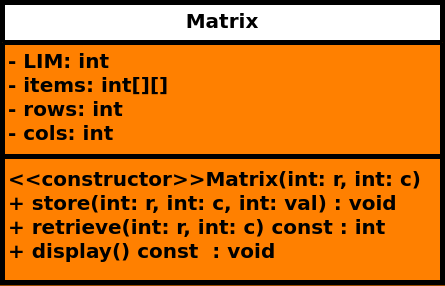

The diagram above was exported from draw.io. Its source (the exported page's mxGraphModel, read from the mxfile embedded in the PNG):
<mxGraphModel dx="1191" dy="707" grid="1" gridSize="10" guides="1" tooltips="1" connect="1" arrows="1" fold="1" page="1" pageScale="1" pageWidth="1169" pageHeight="827" background="#994C00" math="0" shadow="0">
  <root>
    <mxCell id="0" />
    <mxCell id="1" parent="0" />
    <mxCell id="4FuUIboJFUdb_MVVfVAE-1" value="&lt;font style=&quot;font-size: 20px;&quot;&gt;Matrix&lt;/font&gt;" style="swimlane;fontStyle=1;align=center;verticalAlign=top;childLayout=stackLayout;horizontal=1;startSize=40;horizontalStack=0;resizeParent=1;resizeParentMax=0;resizeLast=0;collapsible=1;marginBottom=0;whiteSpace=wrap;html=1;swimlaneFillColor=#FF8000;strokeWidth=5;" parent="1" vertex="1">
      <mxGeometry x="400" y="160" width="440" height="280" as="geometry" />
    </mxCell>
    <mxCell id="4FuUIboJFUdb_MVVfVAE-2" value="&lt;span style=&quot;font-size: 20px;&quot;&gt;&lt;b&gt;- LIM: int&lt;/b&gt;&lt;/span&gt;&lt;div&gt;&lt;span style=&quot;font-size: 20px;&quot;&gt;&lt;b&gt;- items: int[][]&lt;/b&gt;&lt;/span&gt;&lt;/div&gt;&lt;div&gt;&lt;span style=&quot;font-size: 20px;&quot;&gt;&lt;b&gt;- rows: int&lt;/b&gt;&lt;/span&gt;&lt;/div&gt;&lt;div&gt;&lt;span style=&quot;font-size: 20px;&quot;&gt;&lt;b&gt;- cols: int&lt;/b&gt;&lt;/span&gt;&lt;/div&gt;" style="text;strokeColor=none;fillColor=none;align=left;verticalAlign=top;spacingLeft=4;spacingRight=4;overflow=hidden;rotatable=0;points=[[0,0.5],[1,0.5]];portConstraint=eastwest;whiteSpace=wrap;html=1;" parent="4FuUIboJFUdb_MVVfVAE-1" vertex="1">
      <mxGeometry y="40" width="440" height="110" as="geometry" />
    </mxCell>
    <mxCell id="4FuUIboJFUdb_MVVfVAE-3" value="" style="line;strokeWidth=5;fillColor=none;align=left;verticalAlign=middle;spacingTop=-1;spacingLeft=3;spacingRight=3;rotatable=0;labelPosition=right;points=[];portConstraint=eastwest;strokeColor=inherit;" parent="4FuUIboJFUdb_MVVfVAE-1" vertex="1">
      <mxGeometry y="150" width="440" height="8" as="geometry" />
    </mxCell>
    <mxCell id="4FuUIboJFUdb_MVVfVAE-4" value="&lt;div&gt;&lt;b style=&quot;font-size: 20px;&quot;&gt;&amp;lt;&amp;lt;constructor&amp;gt;&amp;gt;&lt;/b&gt;&lt;span style=&quot;font-size: 20px; font-weight: 700; text-align: center;&quot;&gt;Matrix&lt;/span&gt;&lt;b style=&quot;font-size: 20px;&quot;&gt;(int: r, int: c)&lt;/b&gt;&lt;/div&gt;&lt;div&gt;&lt;span style=&quot;font-size: 20px;&quot;&gt;&lt;b&gt;+ store(int: r, int: c, int: val) : void&lt;/b&gt;&lt;/span&gt;&lt;/div&gt;&lt;div&gt;&lt;span style=&quot;font-size: 20px;&quot;&gt;&lt;b&gt;+ retrieve(int: r, int: c) const : int&lt;/b&gt;&lt;/span&gt;&lt;/div&gt;&lt;div&gt;&lt;span style=&quot;font-size: 20px;&quot;&gt;&lt;b&gt;+ display() const&amp;nbsp; : void&lt;/b&gt;&lt;/span&gt;&lt;/div&gt;&lt;div&gt;&lt;br&gt;&lt;/div&gt;" style="text;strokeColor=none;fillColor=none;align=left;verticalAlign=top;spacingLeft=4;spacingRight=4;overflow=hidden;rotatable=0;points=[[0,0.5],[1,0.5]];portConstraint=eastwest;whiteSpace=wrap;html=1;" parent="4FuUIboJFUdb_MVVfVAE-1" vertex="1">
      <mxGeometry y="158" width="440" height="122" as="geometry" />
    </mxCell>
  </root>
</mxGraphModel>